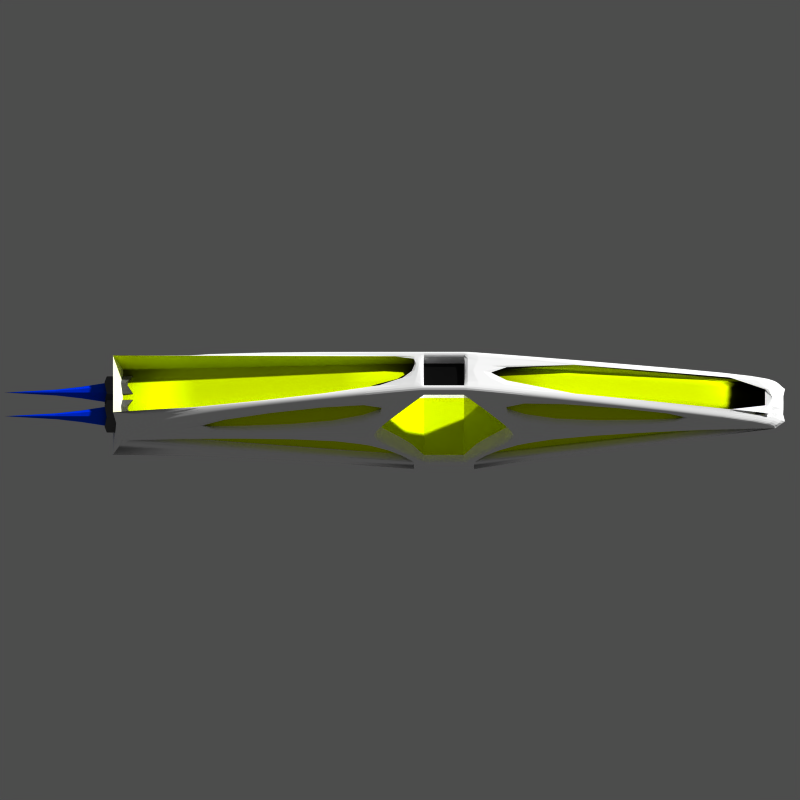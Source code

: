# Source: divinity.blend  (saved by Blender 2.49.2; exported with 4.5.12 LTS)
import bpy
from mathutils import Matrix  # noqa: F401  (used for matrix-valued properties, if any)

bpy.ops.wm.read_factory_settings(use_empty=True)
scene = bpy.context.scene
scene.name = 'Scene'

# ---- collections
col_collection_1 = bpy.data.collections.new('Collection 1'); scene.collection.children.link(col_collection_1)
col_collection_9 = bpy.data.collections.new('Collection 9'); scene.collection.children.link(col_collection_9)

# ---- materials (node trees are filled in below, after node groups)
mat_rakausgang = bpy.data.materials.new('rakausgang')
mat_rakausgang.alpha_threshold = 0.0
mat_rakausgang.diffuse_color = (0.323, 0.323, 0.323, 1.0)
mat_rakausgang.roughness = 0.5
mat_rakausgang.line_color = (0.0, 0.0, 0.0, 1.0)
mat_gun_barrel_iron_001 = bpy.data.materials.new('Gun Barrel Iron.001')
mat_gun_barrel_iron_001.alpha_threshold = 0.0
mat_gun_barrel_iron_001.preview_render_type = 'SHADERBALL'
mat_gun_barrel_iron_001.diffuse_color = (0.2813, 0.28, 0.28, 1.0)
mat_gun_barrel_iron_001.specular_color = (0.6362, 0.4952, 0.6644)
mat_gun_barrel_iron_001.roughness = 0.5
mat_gun_barrel_iron_001.specular_intensity = 1.251
mat_gun_barrel_iron_001.line_color = (0.0, 0.0, 0.0, 1.0)
mat_gun_barrel_iron = bpy.data.materials.new('Gun Barrel Iron')
mat_gun_barrel_iron.alpha_threshold = 0.0
mat_gun_barrel_iron.preview_render_type = 'FLAT'
mat_gun_barrel_iron.diffuse_color = (0.28, 0.28, 0.28, 1.0)
mat_gun_barrel_iron.specular_color = (0.6362, 0.4952, 0.6644)
mat_gun_barrel_iron.roughness = 0.5
mat_gun_barrel_iron.specular_intensity = 1.251
mat_gun_barrel_iron.line_color = (0.0, 0.0, 0.0, 1.0)
mat_brushed_metal_002 = bpy.data.materials.new('Brushed metal.002')
mat_brushed_metal_002.alpha_threshold = 0.0
mat_brushed_metal_002.diffuse_color = (1.0, 0.0, 0.0, 1.0)
mat_brushed_metal_002.specular_color = (0.908, 0.908, 0.908)
mat_brushed_metal_002.roughness = 0.5
mat_brushed_metal_002.specular_intensity = 1.68
mat_brushed_metal_002.line_color = (0.0, 0.0, 0.0, 1.0)
mat_gold_004 = bpy.data.materials.new('Gold.004')
mat_gold_004.alpha_threshold = 0.0
mat_gold_004.preview_render_type = 'FLAT'
mat_gold_004.diffuse_color = (0.9036, 1.0, 0.0, 1.0)
mat_gold_004.specular_color = (1.0, 0.8893, 0.0)
mat_gold_004.roughness = 0.2722
mat_gold_004.specular_intensity = 0.9934
mat_gold_004.line_color = (0.0, 0.0, 0.0, 1.0)
mat_gold_002 = bpy.data.materials.new('Gold.002')
mat_gold_002.alpha_threshold = 0.0
mat_gold_002.preview_render_type = 'FLAT'
mat_gold_002.diffuse_color = (1.0, 1.0, 1.0, 1.0)
mat_gold_002.specular_color = (1.0, 0.9999, 0.9999)
mat_gold_002.roughness = 1.191
mat_gold_002.specular_intensity = 1.249
mat_gold_002.line_color = (0.0, 0.0, 0.0, 1.0)
mat_gold_006 = bpy.data.materials.new('Gold.006')
mat_gold_006.alpha_threshold = 0.0
mat_gold_006.preview_render_type = 'FLAT'
mat_gold_006.diffuse_color = (0.9036, 1.0, 0.0, 1.0)
mat_gold_006.specular_color = (1.0, 0.8893, 0.0)
mat_gold_006.roughness = 0.2722
mat_gold_006.specular_intensity = 0.9934
mat_gold_006.line_color = (0.0, 0.0, 0.0, 1.0)
mat_cockpit = bpy.data.materials.new('COCKPIT')
mat_cockpit.alpha_threshold = 0.0
mat_cockpit.diffuse_color = (0.06092, 0.06092, 0.06092, 1.0)
mat_cockpit.roughness = 0.9027
mat_cockpit.specular_intensity = 2.0
mat_cockpit.line_color = (0.0, 0.0, 0.0, 1.0)
mat_material_039 = bpy.data.materials.new('Material.039')
mat_material_039.alpha_threshold = 0.0
mat_material_039.diffuse_color = (0.0, 0.2, 1.0, 1.0)
mat_material_039.specular_color = (0.57, 0.57, 0.57)
mat_material_039.roughness = 0.0
mat_material_039.line_color = (0.0, 0.0, 0.0, 0.95)

# ---- material node trees

# ---- cameras
cam_camera_006 = bpy.data.cameras.new('Camera.006')
cam_camera_006.type = 'ORTHO'
cam_camera_006.passepartout_alpha = 0.2
cam_camera_006.clip_end = 100.0
cam_camera_006.lens = 35.0
cam_camera_006.ortho_scale = 10.0
cam_camera_006.show_passepartout = False
cam_camera_006.show_safe_areas = True
cam_camera_006.dof.focus_distance = 0.0
cam_camera_006.dof.aperture_fstop = 128.0

# ---- meshes
me_cube_001 = bpy.data.meshes.new('Cube.001')
me_cube_001.from_pydata([(2.379, -23.98, -1.455), (0.3178, -23.98, -1.455), (2.379, -23.98, 0.3373), (0.3178, -23.98, 0.3373), (2.356, -26.14, -1.433), (1.34, -24.57, -1.688), (0.3405, -26.14, -1.433), (2.356, -26.14, 0.3146), (0.3405, -26.14, 0.3146), (1.34, -24.57, 0.5694), (2.611, -23.8, -0.5591), (0.08567, -23.8, -0.5591), (1.34, -26.32, -1.641), (1.34, -26.32, 0.5229), (2.564, -26.32, -0.5591), (0.1322, -26.32, -0.5591), (1.34, -24.04, -0.5591), (1.34, -24.81, -0.5591), (0.6505, -26.26, -0.5591), (2.03, -26.26, -0.5591), (1.34, -26.26, 0.1307), (1.34, -26.26, -1.249), (0.6208, -25.15, -0.5591), (2.06, -25.15, -0.5591), (1.34, -25.15, 0.1603), (0.7833, -26.15, -0.002107), (1.897, -26.15, -0.002107), (0.7833, -26.15, -1.116), (1.34, -25.15, -1.278), (1.897, -26.15, -1.116), (0.7688, -25.26, 0.01234), (1.912, -25.26, 0.01234), (0.7688, -25.26, -1.13), (1.912, -25.26, -1.13)], [], [(0, 4, 12, 5), (5, 12, 6, 1), (9, 3, 8, 13), (2, 9, 13, 7), (10, 2, 7, 14), (0, 10, 14, 4), (15, 8, 3, 11), (6, 15, 11, 1), (10, 0, 5, 16), (2, 10, 16, 9), (16, 5, 1, 11), (9, 16, 11, 3), (24, 17, 22, 30), (17, 28, 32, 22), (31, 23, 17, 24), (23, 33, 28, 17), (27, 18, 22, 32), (18, 25, 30, 22), (33, 23, 19, 29), (23, 31, 26, 19), (31, 24, 20, 26), (24, 30, 25, 20), (28, 21, 27, 32), (33, 29, 21, 28)])
me_cube_001.materials.append(mat_rakausgang)
me_cube_001.materials.append(mat_gun_barrel_iron_001)
me_cube_001.materials.append(mat_gun_barrel_iron)
me_cube_001.materials.append(mat_brushed_metal_002)
me_cube_001.use_remesh_preserve_volume = False
me_cube_001.use_remesh_preserve_attributes = False
me_cube_001.use_mirror_vertex_groups = False
me_cube_001.update()
me_cube_002 = bpy.data.meshes.new('Cube.002')
me_cube_002.from_pydata([(0.9351, -1.168, -0.1706), (0.9351, -1.402, -0.1706), (0.9351, -1.168, 0.06317), (1.169, -1.168, -0.1706), (1.169, -1.402, -0.1706), (1.169, -1.402, 0.06317), (1.169, -1.168, 0.06317), (1.169, -0.2329, -0.8719), (1.169, 0.0008696, -0.8719), (0.9351, -0.2329, -0.8719), (0.9351, 0.0008696, -0.8719), (0.9351, 0.0008696, -1.106), (0.9351, -0.2329, -1.106), (1.169, 0.0008696, -1.106), (1.169, -0.2329, -1.106), (0.9351, -1.402, 0.06317), (0.4351, -0.2329, 0.7645), (0.4351, 0.0008696, 0.7645), (0.6689, -0.2329, 0.7645), (0.6689, 0.0008696, 0.7645), (0.6689, 0.0008696, 0.9983), (0.6689, -0.2329, 0.9983), (0.4351, 0.0008696, 0.9983), (0.4351, -0.2329, 0.9983), (0.9351, -7.012, 0.06317), (1.169, -7.012, 0.06317), (1.169, -7.012, -0.1706), (0.9351, -7.012, -0.1706), (0.9351, -7.246, -0.6382), (0.9351, -7.246, 0.5307), (1.169, -7.246, -0.6382), (1.169, -7.246, 0.5307), (-0.9351, -7.246, 0.5307), (-0.9351, -7.246, -0.6382), (-0.9351, -7.012, -0.1706), (-0.9351, -7.012, 0.06317), (-0.4351, -0.2329, 0.9983), (-0.4351, 0.0008696, 0.9983), (-0.4351, 0.0008696, 0.7645), (-0.4351, -0.2329, 0.7645), (-0.9351, -1.402, 0.06317), (-0.9351, -1.168, 0.06317), (-0.9351, -0.2329, -1.106), (-0.9351, 0.0008696, -1.106), (-0.9351, 0.0008696, -0.8719), (-0.9351, -0.2329, -0.8719), (-0.9351, -1.402, -0.1706), (-0.9351, -1.168, -0.1706), (-1.169, -1.168, -0.1706), (-1.169, -1.402, -0.1706), (-1.169, -1.402, 0.06317), (-1.169, -1.168, 0.06317), (-1.169, -0.2329, -0.8719), (-1.169, 0.0008696, -0.8719), (-1.169, 0.0008696, -1.106), (-1.169, -0.2329, -1.106), (-0.6689, -0.2329, 0.7645), (-0.6689, 0.0008696, 0.7645), (-0.6689, 0.0008696, 0.9983), (-0.6689, -0.2329, 0.9983), (-1.169, -7.012, 0.06317), (-1.169, -7.012, -0.1706), (-1.169, -7.246, -0.6382), (-1.169, -7.246, 0.5307), (0.7689, 8.183, 0.06317), (0.7689, 8.183, -0.1706), (0.7689, 7.949, -0.1706), (0.7689, 7.949, 0.06317), (0.6689, 1.17, 0.9983), (0.6689, 0.936, 0.9983), (0.6689, 0.936, 0.7645), (0.6689, 1.17, 0.7645), (1.169, 2.339, 0.06317), (1.169, 2.105, 0.06317), (1.169, 1.17, -1.106), (1.169, 0.936, -1.106), (1.169, 0.936, -0.8719), (1.169, 1.17, -0.8719), (1.169, 2.339, -0.1706), (1.169, 2.105, -0.1706), (0.9351, 2.105, -0.1706), (0.9351, 2.339, -0.1706), (0.9351, 2.105, 0.06317), (0.9351, 1.17, -0.8719), (0.9351, 0.936, -0.8719), (0.9351, 0.936, -1.106), (0.9351, 1.17, -1.106), (0.9351, 2.339, 0.06317), (0.4351, 1.17, 0.7645), (0.4351, 0.936, 0.7645), (0.4351, 0.936, 0.9983), (0.4351, 1.17, 0.9983), (0.5351, 7.949, 0.06317), (0.5351, 7.949, -0.1706), (0.5351, 8.419, -0.1706), (0.5351, 8.419, 0.06317), (-0.7689, 8.183, 0.06317), (-0.7689, 8.183, -0.1706), (-0.5351, 8.419, 0.06317), (-0.5351, 8.419, -0.1706), (-0.5351, 7.949, -0.1706), (-0.7689, 7.949, -0.1706), (-0.7689, 7.949, 0.06317), (-0.5351, 7.949, 0.06317), (-0.4351, 1.17, 0.9983), (-0.4351, 0.936, 0.9983), (-0.6689, 1.17, 0.9983), (-0.6689, 0.936, 0.9983), (-0.6689, 0.936, 0.7645), (-0.6689, 1.17, 0.7645), (-0.4351, 0.936, 0.7645), (-0.4351, 1.17, 0.7645), (-0.9351, 2.339, 0.06317), (-0.9351, 2.105, 0.06317), (-1.169, 2.339, 0.06317), (-1.169, 2.105, 0.06317), (-1.169, 1.17, -1.106), (-1.169, 0.936, -1.106), (-0.9351, 1.17, -1.106), (-0.9351, 0.936, -1.106), (-0.9351, 0.936, -0.8719), (-0.9351, 1.17, -0.8719), (-1.169, 0.936, -0.8719), (-1.169, 1.17, -0.8719), (-1.169, 2.339, -0.1706), (-1.169, 2.105, -0.1706), (-0.9351, 2.339, -0.1706), (-0.9351, 2.105, -0.1706)], [], [(3, 6, 5, 4), (3, 0, 2, 6), (0, 3, 8, 10), (4, 1, 9, 7), (3, 4, 7, 8), (8, 7, 14, 13), (10, 8, 13, 11), (11, 13, 14, 12), (5, 6, 19, 18), (15, 5, 18, 16), (6, 2, 17, 19), (19, 17, 22, 20), (18, 19, 20, 21), (23, 21, 20, 22), (5, 15, 24, 25), (1, 4, 26, 27), (4, 5, 25, 26), (26, 25, 31, 30), (28, 30, 31, 29), (25, 24, 16, 18), (29, 31, 21, 23), (31, 25, 18, 21), (28, 30, 14, 12), (30, 26, 7, 14), (26, 27, 9, 7), (9, 27, 34, 45), (16, 24, 35, 39), (1, 27, 34, 46), (24, 15, 40, 35), (23, 22, 37, 36), (22, 17, 38, 37), (17, 2, 41, 38), (15, 16, 39, 40), (11, 12, 42, 43), (10, 11, 43, 44), (9, 1, 46, 45), (0, 10, 44, 47), (2, 0, 47, 41), (41, 47, 48, 51), (47, 44, 53, 48), (45, 46, 49, 52), (44, 43, 54, 53), (43, 42, 55, 54), (40, 39, 56, 50), (38, 41, 51, 57), (37, 38, 57, 58), (36, 37, 58, 59), (35, 40, 50, 60), (46, 34, 61, 49), (33, 32, 63, 62), (39, 35, 60, 56), (32, 36, 59, 63), (33, 42, 55, 62), (45, 34, 61, 52), (48, 49, 50, 51), (49, 48, 53, 52), (52, 53, 54, 55), (51, 50, 56, 57), (57, 56, 59, 58), (50, 49, 61, 60), (60, 61, 62, 63), (60, 63, 59, 56), (61, 62, 55, 52), (66, 65, 74, 77), (67, 64, 68, 71), (67, 66, 65, 64), (72, 78, 66, 67), (70, 71, 68, 69), (73, 72, 71, 70), (77, 76, 75, 74), (78, 79, 76, 77), (79, 78, 72, 73), (83, 93, 66, 77), (94, 86, 74, 65), (95, 91, 68, 64), (88, 92, 67, 71), (94, 95, 64, 65), (81, 93, 66, 78), (92, 87, 72, 67), (91, 90, 69, 68), (90, 89, 70, 69), (89, 82, 73, 70), (87, 88, 71, 72), (85, 86, 74, 75), (84, 85, 75, 76), (83, 81, 78, 77), (80, 84, 76, 79), (82, 80, 79, 73), (113, 127, 80, 82), (127, 120, 84, 80), (121, 126, 81, 83), (120, 119, 85, 84), (119, 118, 86, 85), (112, 111, 88, 87), (110, 113, 82, 89), (105, 110, 89, 90), (104, 105, 90, 91), (103, 112, 87, 92), (126, 100, 93, 81), (99, 98, 95, 94), (111, 103, 92, 88), (121, 100, 93, 83), (101, 100, 121, 123), (97, 101, 123, 116), (99, 97, 116, 118), (96, 102, 109, 106), (98, 96, 106, 104), (102, 103, 111, 109), (99, 97, 96, 98), (101, 102, 96, 97), (124, 114, 102, 101), (126, 124, 101, 100), (114, 112, 103, 102), (104, 106, 107, 105), (109, 108, 107, 106), (108, 110, 105, 107), (115, 113, 110, 108), (112, 114, 109, 111), (114, 115, 108, 109), (119, 117, 116, 118), (120, 122, 117, 119), (122, 123, 116, 117), (125, 124, 123, 122), (124, 126, 121, 123), (127, 125, 122, 120), (125, 127, 113, 115), (125, 115, 114, 124), (43, 54, 117, 119), (53, 122, 117, 54), (43, 119, 120, 44), (44, 120, 122, 53), (11, 13, 75, 85), (8, 76, 75, 13), (10, 11, 85, 84), (8, 10, 84, 76), (10, 44, 120, 84), (38, 57, 108, 110), (57, 58, 107, 108), (37, 105, 107, 58), (37, 38, 110, 105), (17, 19, 70, 89), (19, 20, 69, 70), (20, 22, 90, 69), (17, 89, 90, 22), (15, 16, 24), (1, 9, 27), (35, 39, 40), (34, 45, 46), (87, 88, 92), (81, 83, 93), (103, 111, 112), (100, 121, 126), (17, 38, 110, 89), (88, 111, 104, 91), (88, 91, 92, 93), (100, 103, 104, 111), (92, 103, 100, 93), (92, 95, 98, 103), (32, 36, 39, 35), (16, 23, 36, 39), (16, 24, 29, 23), (24, 29, 32, 35), (9, 45, 42, 12), (24, 27, 28, 29), (32, 33, 34, 35), (27, 24, 35, 34), (12, 28, 27, 9), (34, 33, 42, 45), (27, 28, 33, 34), (83, 86, 118, 121), (99, 118, 121, 100), (83, 86, 94, 93), (94, 93, 100, 99)])
me_cube_002.polygons.foreach_set('use_smooth', [0, 0, 0, 0, 0, 0, 0, 0, 0, 0, 0, 0, 0, 0, 0, 0, 0, 0, 0, 1, 1, 1, 1, 1, 1, 1, 1, 0, 0, 0, 0, 0, 0, 0, 0, 0, 0, 0, 0, 0, 0, 0, 0, 0, 0, 0, 0, 0, 0, 0, 1, 1, 1, 1, 0, 0, 0, 0, 0, 0, 0, 1, 1, 1, 1, 0, 0, 0, 0, 0, 0, 0, 1, 1, 1, 1, 0, 0, 0, 0, 0, 0, 0, 0, 0, 0, 0, 0, 0, 0, 0, 0, 0, 0, 0, 0, 0, 0, 0, 0, 1, 1, 1, 1, 1, 1, 1, 1, 0, 0, 0, 0, 0, 0, 0, 0, 0, 0, 0, 0, 0, 0, 0, 0, 0, 0, 0, 0, 0, 0, 0, 0, 0, 0, 0, 0, 0, 0, 0, 0, 0, 0, 0, 0, 0, 0, 0, 0, 0, 0, 0, 0, 0, 0, 0, 0, 0, 0, 0, 0, 0, 0, 0, 0, 0, 0, 0, 0, 0, 0, 0, 0, 0])
me_cube_002.polygons.foreach_set('material_index', [1, 1, 1, 1, 1, 1, 1, 1, 1, 1, 1, 1, 1, 1, 1, 1, 1, 1, 1, 1, 1, 1, 1, 1, 1, 0, 0, 0, 0, 1, 1, 0, 0, 1, 1, 0, 0, 1, 1, 1, 1, 1, 1, 1, 1, 1, 1, 1, 1, 1, 1, 1, 1, 1, 1, 1, 1, 1, 1, 1, 1, 1, 1, 1, 1, 1, 1, 1, 1, 1, 1, 1, 1, 1, 1, 1, 1, 1, 1, 1, 1, 1, 1, 1, 1, 1, 1, 1, 1, 0, 0, 1, 1, 0, 0, 1, 1, 0, 0, 1, 0, 0, 1, 1, 1, 1, 1, 1, 1, 1, 1, 1, 1, 1, 1, 1, 1, 1, 1, 1, 1, 1, 1, 1, 1, 1, 1, 1, 1, 1, 1, 1, 1, 1, 1, 0, 1, 1, 1, 1, 1, 1, 1, 1, 0, 0, 0, 0, 0, 0, 0, 0, 3, 3, 0, 0, 1, 1, 0, 3, 0, 1, 0, 1, 1, 1, 0, 0, 1, 0, 0, 0, 1])
_uv = me_cube_002.uv_layers.new(name='UVTex')
_uv.uv.foreach_set('vector', [0.4481, 0.399, 0.4589, 0.3991, 0.4588, 0.4098, 0.4481, 0.4098, 0.328, 0.6829, 0.328, 0.6721, 0.3387, 0.6722, 0.3387, 0.6829, 0.5866, 0.8282, 0.5758, 0.8282, 0.5757, 0.7724, 0.5864, 0.7723, 0.791, 0.3998, 0.7803, 0.3998, 0.7801, 0.3449, 0.7909, 0.3449, 0.4481, 0.399, 0.4481, 0.4098, 0.416, 0.3559, 0.416, 0.3451, 0.416, 0.3451, 0.416, 0.3559, 0.4052, 0.3559, 0.4053, 0.3451, 0.2166, 0.6721, 0.2167, 0.6829, 0.206, 0.6829, 0.206, 0.6722, 0.3942, 0.01079, 0.3942, 3.299e-05, 0.4049, 0.0, 0.4049, 0.01076, 0.4588, 0.4098, 0.4589, 0.3991, 0.4912, 0.3449, 0.4911, 0.3557, 0.8049, 0.08716, 0.7941, 0.08719, 0.817, 0.03558, 0.8277, 0.03554, 0.7913, 0.8088, 0.7806, 0.8088, 0.7574, 0.7562, 0.7682, 0.7562, 0.3268, 0.4156, 0.3268, 0.4048, 0.3374, 0.4048, 0.3375, 0.4155, 0.4911, 0.3557, 0.4912, 0.3449, 0.5019, 0.3449, 0.5019, 0.3557, 0.03276, 0.4004, 0.02201, 0.4004, 0.02198, 0.3897, 0.03273, 0.3896, 0.7941, 0.08719, 0.8049, 0.08716, 0.8057, 0.3449, 0.7949, 0.3449, 0.7803, 0.3998, 0.791, 0.3998, 0.7918, 0.6579, 0.7811, 0.6579, 0.4481, 0.4098, 0.4588, 0.4098, 0.458, 0.668, 0.4472, 0.668, 0.4472, 0.668, 0.458, 0.668, 0.4795, 0.6789, 0.4257, 0.6787, 0.1232, 0.3114, 0.134, 0.3114, 0.1341, 0.3649, 0.1234, 0.3649, 0.9247, 0.6556, 0.914, 0.6556, 0.89, 0.3449, 0.9008, 0.3449, 0.01075, 0.7212, 0.0, 0.7212, 0.02201, 0.4004, 0.03276, 0.4004, 0.4795, 0.6789, 0.458, 0.668, 0.4911, 0.3557, 0.5019, 0.3557, 0.5466, 0.6684, 0.5358, 0.6685, 0.5348, 0.3449, 0.5456, 0.3449, 0.7913, 0.6582, 0.8135, 0.6675, 0.8024, 0.981, 0.7917, 0.9817, 0.7918, 0.6579, 0.7811, 0.6579, 0.7801, 0.3449, 0.7909, 0.3449, 0.7801, 0.3449, 0.7811, 0.6579, 0.6951, 0.6582, 0.6941, 0.3452, 0.89, 0.3449, 0.914, 0.6556, 0.828, 0.6559, 0.85, 0.345, 0.7803, 0.3998, 0.7811, 0.6579, 0.6951, 0.6582, 0.6943, 0.4001, 0.8057, 0.3449, 0.8049, 0.08716, 0.8909, 0.08689, 0.8917, 0.3446, 0.03276, 0.4004, 0.03273, 0.3896, 0.07275, 0.3895, 0.07279, 0.4003, 0.3374, 0.4048, 0.3268, 0.4048, 0.3267, 0.3648, 0.3373, 0.3647, 0.7574, 0.7562, 0.7806, 0.8088, 0.6946, 0.8091, 0.7174, 0.7564, 0.8049, 0.08716, 0.8277, 0.03554, 0.8677, 0.03542, 0.8909, 0.08689, 0.3942, 0.01079, 0.4049, 0.01076, 0.4052, 0.09685, 0.3945, 0.09688, 0.2166, 0.6721, 0.206, 0.6722, 0.2057, 0.5861, 0.2164, 0.5861, 0.7801, 0.3449, 0.7803, 0.3998, 0.6943, 0.4001, 0.6941, 0.3452, 0.5866, 0.8282, 0.5864, 0.7723, 0.6724, 0.7721, 0.6726, 0.8279, 0.3387, 0.6722, 0.328, 0.6721, 0.3283, 0.5861, 0.339, 0.5861, 0.339, 0.5861, 0.3283, 0.5861, 0.3283, 0.5753, 0.339, 0.5753, 0.6726, 0.8279, 0.6724, 0.7721, 0.6832, 0.772, 0.6834, 0.8279, 0.6941, 0.3452, 0.6943, 0.4001, 0.6835, 0.4001, 0.6834, 0.3452, 0.2164, 0.5861, 0.2057, 0.5861, 0.2057, 0.5753, 0.2164, 0.5753, 0.3945, 0.09688, 0.4052, 0.09685, 0.4052, 0.1076, 0.3945, 0.1076, 0.8909, 0.08689, 0.8677, 0.03542, 0.8785, 0.03539, 0.9017, 0.08686, 0.7174, 0.7564, 0.6946, 0.8091, 0.6838, 0.8091, 0.7067, 0.7564, 0.3373, 0.3647, 0.3267, 0.3648, 0.3266, 0.354, 0.3373, 0.354, 0.07279, 0.4003, 0.07275, 0.3895, 0.08351, 0.3895, 0.08354, 0.4002, 0.8917, 0.3446, 0.8909, 0.08689, 0.9017, 0.08686, 0.9024, 0.3446, 0.6943, 0.4001, 0.6951, 0.6582, 0.6843, 0.6582, 0.6835, 0.4001, 0.01075, 0.3114, 0.01092, 0.3649, 0.000164, 0.3649, 0.0, 0.3114, 0.85, 0.345, 0.828, 0.6559, 0.8172, 0.6559, 0.8393, 0.3451, 0.09677, 0.7209, 0.07279, 0.4003, 0.08354, 0.4002, 0.1075, 0.7209, 0.9677, 0.3449, 0.9667, 0.02134, 0.9775, 0.02131, 0.9785, 0.3449, 0.6941, 0.3452, 0.6951, 0.6582, 0.6843, 0.6582, 0.6834, 0.3452, 0.2486, 0.2799, 0.2485, 0.2691, 0.2593, 0.2691, 0.2593, 0.2798, 0.2485, 0.2691, 0.2486, 0.2799, 0.2165, 0.3338, 0.2165, 0.323, 0.2165, 0.323, 0.2165, 0.3338, 0.2057, 0.3338, 0.2057, 0.323, 0.2593, 0.2798, 0.2593, 0.2691, 0.2916, 0.3231, 0.2916, 0.3339, 0.2916, 0.3339, 0.2916, 0.3231, 0.3024, 0.3231, 0.3024, 0.3339, 0.2593, 0.2691, 0.2485, 0.2691, 0.2477, 0.01086, 0.2585, 0.01083, 0.2585, 0.01083, 0.2477, 0.01086, 0.2262, 0.0001651, 0.2799, 0.0, 0.2585, 0.01083, 0.2799, 0.0, 0.3024, 0.3231, 0.2916, 0.3231, 0.3353, 0.3142, 0.3131, 0.3235, 0.3135, 0.0, 0.3242, 0.0007258, 0.9579, 0.3325, 0.9564, 0.3431, 0.9561, 0.01778, 0.9667, 0.0192, 0.4599, 0.02188, 0.4599, 0.01112, 0.5019, 0.3339, 0.4912, 0.3339, 0.4599, 0.02188, 0.4492, 0.02184, 0.4492, 0.01108, 0.4599, 0.01112, 0.4592, 0.2805, 0.4484, 0.2804, 0.4492, 0.02184, 0.4599, 0.02188, 0.4911, 0.3446, 0.4912, 0.3339, 0.5019, 0.3339, 0.5019, 0.3447, 0.4592, 0.2912, 0.4592, 0.2805, 0.4912, 0.3339, 0.4911, 0.3446, 0.416, 0.3341, 0.416, 0.3449, 0.4052, 0.3449, 0.4053, 0.3341, 0.4484, 0.2804, 0.4484, 0.2912, 0.416, 0.3449, 0.416, 0.3341, 0.4484, 0.2912, 0.4484, 0.2804, 0.4592, 0.2805, 0.4592, 0.2912, 0.5575, 0.3449, 0.5749, 0.6558, 0.5642, 0.6557, 0.5467, 0.3449, 0.9894, 0.01367, 0.9892, 0.3443, 0.9785, 0.3449, 0.9792, 0.02509, 0.02694, 0.0001511, 0.03257, 0.336, 0.02182, 0.336, 0.01622, 0.01102, 0.8335, 0.656, 0.828, 0.969, 0.8172, 0.9689, 0.8228, 0.6559, 0.4492, 0.0, 0.4599, 3.308e-05, 0.4599, 0.01112, 0.4492, 0.01108, 0.5573, 0.3976, 0.5749, 0.6558, 0.5642, 0.6557, 0.5466, 0.3976, 0.715, 0.03134, 0.6974, 0.2891, 0.6866, 0.2891, 0.7042, 0.03138, 0.03257, 0.336, 0.0326, 0.3467, 0.02185, 0.3467, 0.02182, 0.336, 0.8172, 0.3557, 0.8065, 0.3557, 0.8065, 0.3449, 0.8172, 0.3449, 0.7573, 0.7132, 0.7801, 0.6583, 0.7909, 0.6582, 0.768, 0.7132, 0.6974, 0.2891, 0.7205, 0.3449, 0.7098, 0.3449, 0.6866, 0.2891, 0.3512, 0.01093, 0.3405, 0.01096, 0.3404, 0.000198, 0.3512, 0.000165, 0.5386, 0.01076, 0.528, 0.01079, 0.5279, 3.284e-05, 0.5386, 0.0, 0.5575, 0.3449, 0.5573, 0.3976, 0.5466, 0.3976, 0.5467, 0.3449, 0.5861, 0.6778, 0.5863, 0.7294, 0.5755, 0.7294, 0.5754, 0.6779, 0.416, 0.01076, 0.4053, 0.01079, 0.4052, 3.283e-05, 0.4159, 0.0, 0.4162, 0.09685, 0.4055, 0.09688, 0.4053, 0.01079, 0.416, 0.01076, 0.6721, 0.6776, 0.6723, 0.7291, 0.5863, 0.7294, 0.5861, 0.6778, 0.6435, 0.3452, 0.6433, 0.3979, 0.5573, 0.3976, 0.5575, 0.3449, 0.5389, 0.09685, 0.5282, 0.09688, 0.528, 0.01079, 0.5386, 0.01076, 0.3515, 0.09702, 0.3407, 0.09705, 0.3405, 0.01096, 0.3512, 0.01093, 0.7834, 0.2888, 0.7606, 0.3447, 0.7205, 0.3449, 0.6974, 0.2891, 0.7173, 0.7133, 0.6941, 0.6585, 0.7801, 0.6583, 0.7573, 0.7132, 0.8171, 0.3957, 0.8064, 0.3957, 0.8065, 0.3557, 0.8172, 0.3557, 0.07259, 0.3358, 0.07262, 0.3466, 0.0326, 0.3467, 0.03257, 0.336, 0.7642, 0.03119, 0.7834, 0.2888, 0.6974, 0.2891, 0.715, 0.03134, 0.6433, 0.3979, 0.6242, 0.6559, 0.5749, 0.6558, 0.5573, 0.3976, 0.06103, 0.577, 0.07169, 0.577, 0.07184, 0.6262, 0.06119, 0.6263, 0.8736, 0.6561, 0.8772, 0.9691, 0.828, 0.969, 0.8335, 0.656, 0.6435, 0.3452, 0.6242, 0.6559, 0.5749, 0.6558, 0.5575, 0.3449, 0.6349, 0.6559, 0.6242, 0.6559, 0.6435, 0.3452, 0.6543, 0.3452, 0.5248, 0.3449, 0.5262, 0.3556, 0.535, 0.6687, 0.5244, 0.6702, 0.9624, 1.0, 0.9522, 0.9886, 0.9515, 0.6688, 0.9622, 0.6694, 0.2606, 0.7105, 0.2606, 0.6998, 0.2918, 0.3877, 0.3026, 0.3877, 0.07616, 0.0, 0.08694, 0.01081, 0.08334, 0.3358, 0.07259, 0.3358, 0.8879, 0.9691, 0.8772, 0.9691, 0.8736, 0.6561, 0.8843, 0.6561, 0.2498, 0.7216, 0.2498, 0.7106, 0.2606, 0.7105, 0.2606, 0.7216, 0.2498, 0.6998, 0.2606, 0.6998, 0.2606, 0.7105, 0.2498, 0.7106, 0.2491, 0.4413, 0.2598, 0.4412, 0.2606, 0.6998, 0.2498, 0.6998, 0.6433, 0.3979, 0.6541, 0.3979, 0.6349, 0.6559, 0.6242, 0.6559, 0.7941, 0.2888, 0.7834, 0.2888, 0.7642, 0.03119, 0.7749, 0.03116, 0.07259, 0.3358, 0.08334, 0.3358, 0.08337, 0.3465, 0.07262, 0.3466, 0.2918, 0.3877, 0.2918, 0.3769, 0.3025, 0.3769, 0.3026, 0.3877, 0.8063, 0.4065, 0.8064, 0.3957, 0.8171, 0.3957, 0.817, 0.4065, 0.6834, 0.6586, 0.6941, 0.6585, 0.7173, 0.7133, 0.7065, 0.7134, 0.7834, 0.2888, 0.7941, 0.2888, 0.7713, 0.3447, 0.7606, 0.3447, 0.2598, 0.4412, 0.2598, 0.4305, 0.2918, 0.3769, 0.2918, 0.3877, 0.3515, 0.09702, 0.3515, 0.1078, 0.3408, 0.1078, 0.3407, 0.09705, 0.5389, 0.09685, 0.5389, 0.1076, 0.5282, 0.1076, 0.5282, 0.09688, 0.2166, 0.3768, 0.2167, 0.3876, 0.2059, 0.3876, 0.2059, 0.3768, 0.249, 0.4305, 0.2491, 0.4413, 0.2167, 0.3876, 0.2166, 0.3768, 0.6541, 0.3979, 0.6433, 0.3979, 0.6435, 0.3452, 0.6543, 0.3452, 0.6721, 0.6776, 0.6829, 0.6775, 0.6831, 0.7291, 0.6723, 0.7291, 0.4056, 0.1076, 0.4055, 0.09688, 0.4162, 0.09685, 0.4163, 0.1076, 0.249, 0.4305, 0.2598, 0.4305, 0.2598, 0.4412, 0.2491, 0.4413, 0.3945, 0.09688, 0.3945, 0.1076, 0.3515, 0.1078, 0.3515, 0.09702, 0.2165, 0.3338, 0.2166, 0.3768, 0.2059, 0.3768, 0.2057, 0.3338, 0.06154, 0.5518, 0.06142, 0.5088, 0.07217, 0.5088, 0.0723, 0.5518, 0.6724, 0.7721, 0.6723, 0.7291, 0.6831, 0.7291, 0.6832, 0.772, 0.0001316, 0.2539, 0.01088, 0.2539, 0.01075, 0.2969, 0.0, 0.2969, 0.3379, 3.301e-05, 0.3378, 0.04307, 0.327, 0.04304, 0.3272, 0.0, 0.1337, 0.2974, 0.123, 0.2974, 0.1228, 0.2544, 0.1336, 0.2544, 0.2054, 0.5273, 0.2054, 0.538, 0.1625, 0.5382, 0.1624, 0.5274, 0.2054, 0.538, 0.2057, 0.6241, 0.1627, 0.6243, 0.1625, 0.5382, 0.7174, 0.7564, 0.7067, 0.7564, 0.7065, 0.7134, 0.7173, 0.7133, 0.2916, 0.3339, 0.3024, 0.3339, 0.3025, 0.3769, 0.2918, 0.3769, 0.07275, 0.3895, 0.07262, 0.3466, 0.08337, 0.3465, 0.08351, 0.3895, 0.01088, 0.5518, 0.0001269, 0.5518, 0.0, 0.5088, 0.01075, 0.5088, 0.123, 0.0, 0.1338, 3.301e-05, 0.1336, 0.04298, 0.1229, 0.04295, 0.2058, 0.0, 0.2166, 3.301e-05, 0.2165, 0.04307, 0.2057, 0.04304, 0.1338, 0.5516, 0.123, 0.5516, 0.1229, 0.5086, 0.1336, 0.5086, 0.06154, 0.2974, 0.06142, 0.2544, 0.07217, 0.2544, 0.0723, 0.2974, 0.5466, 0.7348, 0.5731, 0.6775, 0.5726, 0.9917, 0.5966, 0.2912, 0.5642, 0.3449, 0.5974, 0.03296, 0.9413, 0.3542, 0.9533, 0.6681, 0.9247, 0.6119, 0.9246, 0.332, 0.9135, 0.01851, 0.9421, 0.07436, 0.9247, 0.726, 0.9515, 0.6688, 0.9509, 0.9826, 0.9239, 0.9339, 0.8986, 0.9914, 0.8914, 0.6774, 0.5529, 0.0, 0.5534, 0.3138, 0.5267, 0.2565, 0.9675, 0.6602, 0.9747, 0.3462, 1.0, 0.4037, 0.7574, 0.7562, 0.7174, 0.7564, 0.7173, 0.7133, 0.7573, 0.7132, 0.0001228, 0.04009, 0.0, 3.27e-05, 0.01065, 0.0, 0.01077, 0.04006, 0.6756, 0.02361, 0.6863, 0.02213, 0.6866, 0.3372, 0.676, 0.3387, 0.5359, 0.6789, 0.5466, 0.6803, 0.5463, 0.9954, 0.5356, 0.9939, 0.1332, 0.577, 0.1333, 0.6262, 0.1226, 0.6263, 0.1225, 0.577, 0.715, 0.03134, 0.7149, 0.009767, 0.7641, 0.009616, 0.7642, 0.03119, 0.9635, 0.3449, 0.9641, 0.6688, 0.9533, 0.6681, 0.9413, 0.3542, 0.0611, 3.283e-05, 0.07179, 0.0, 0.07192, 0.04006, 0.06122, 0.04009, 0.6396, 0.3447, 0.6081, 0.03299, 0.6297, 0.0223, 0.6503, 0.3448, 0.1555, 6.912e-05, 0.178, 0.0, 0.1783, 0.08609, 0.1557, 0.08616, 0.3385, 0.4764, 0.3387, 0.5625, 0.328, 0.5625, 0.3278, 0.4764, 0.6081, 0.03299, 0.5974, 0.03296, 0.5759, 0.02213, 0.6297, 0.0223, 0.9561, 0.3449, 0.9024, 0.3413, 0.9246, 0.332, 0.9353, 0.3327, 0.1448, 0.000102, 0.1555, 6.912e-05, 0.1557, 0.08616, 0.145, 0.08619, 0.5534, 0.3449, 0.5759, 0.02213, 0.5974, 0.03296, 0.5642, 0.3449, 0.9246, 0.332, 0.9024, 0.3413, 0.9028, 0.01778, 0.9135, 0.01851, 0.6834, 0.431, 0.6606, 0.4311, 0.6603, 0.345, 0.6831, 0.3449, 0.2166, 0.5625, 0.206, 0.5625, 0.2057, 0.4764, 0.2164, 0.4764, 0.9648, 0.6816, 0.9641, 0.3449, 0.9747, 0.3462, 0.9675, 0.6602, 0.8986, 0.9914, 0.8879, 0.9927, 0.8887, 0.6559, 0.8914, 0.6774, 0.5749, 0.6774, 0.5749, 0.6558, 0.6242, 0.6559, 0.6241, 0.6775])
me_cube_002.materials.append(mat_gold_004)
me_cube_002.materials.append(mat_gold_002)
me_cube_002.materials.append(mat_gold_006)
me_cube_002.materials.append(mat_cockpit)
me_cube_002.use_remesh_preserve_volume = False
me_cube_002.use_remesh_preserve_attributes = False
me_cube_002.use_mirror_vertex_groups = False
me_cube_002.update()
me_cube_005 = bpy.data.meshes.new('Cube.005')
me_cube_005.from_pydata([(-0.3859, -23.98, -1.455), (-2.447, -23.98, -1.455), (-0.3859, -23.98, 0.3373), (-2.447, -23.98, 0.3373), (-0.4086, -26.14, -1.433), (-1.424, -24.57, -1.688), (-2.424, -26.14, -1.433), (-0.4086, -26.14, 0.3146), (-2.424, -26.14, 0.3146), (-1.424, -24.57, 0.5694), (-0.1537, -23.8, -0.5591), (-2.679, -23.8, -0.5591), (-1.424, -26.32, -1.641), (-1.424, -26.32, 0.5229), (-0.2003, -26.32, -0.5591), (-2.632, -26.32, -0.5591), (-1.424, -24.04, -0.5591), (-1.424, -24.81, -0.5591), (-2.114, -26.26, -0.5591), (-0.7346, -26.26, -0.5591), (-1.424, -26.26, 0.1307), (-1.424, -26.26, -1.249), (-2.144, -25.15, -0.5591), (-0.705, -25.15, -0.5591), (-1.424, -25.15, 0.1603), (-1.981, -26.15, -0.002107), (-0.8674, -26.15, -0.002107), (-1.981, -26.15, -1.116), (-1.424, -25.15, -1.278), (-0.8674, -26.15, -1.116), (-1.996, -25.26, 0.01234), (-0.853, -25.26, 0.01234), (-1.996, -25.26, -1.13), (-0.853, -25.26, -1.13)], [], [(0, 4, 12, 5), (5, 12, 6, 1), (9, 3, 8, 13), (2, 9, 13, 7), (10, 2, 7, 14), (0, 10, 14, 4), (15, 8, 3, 11), (6, 15, 11, 1), (10, 0, 5, 16), (2, 10, 16, 9), (16, 5, 1, 11), (9, 16, 11, 3), (24, 17, 22, 30), (17, 28, 32, 22), (31, 23, 17, 24), (23, 33, 28, 17), (27, 18, 22, 32), (18, 25, 30, 22), (33, 23, 19, 29), (23, 31, 26, 19), (31, 24, 20, 26), (24, 30, 25, 20), (28, 21, 27, 32), (33, 29, 21, 28)])
me_cube_005.materials.append(mat_rakausgang)
me_cube_005.materials.append(mat_gun_barrel_iron_001)
me_cube_005.materials.append(mat_gun_barrel_iron)
me_cube_005.materials.append(mat_brushed_metal_002)
me_cube_005.use_remesh_preserve_volume = False
me_cube_005.use_remesh_preserve_attributes = False
me_cube_005.use_mirror_vertex_groups = False
me_cube_005.update()
me_cube_003 = bpy.data.meshes.new('Cube.003')
me_cube_003.from_pydata([(-2.114, -26.26, -0.5591), (-0.7346, -26.26, -0.5591), (-1.424, -26.26, 0.1307), (-1.424, -26.26, -1.249), (-1.981, -26.15, -0.002107), (-0.8674, -26.15, -0.002107), (-1.981, -26.15, -1.116), (-0.8674, -26.15, -1.116), (0.6505, -26.26, -0.5591), (2.03, -26.26, -0.5591), (1.34, -26.26, 0.1307), (1.34, -26.26, -1.249), (0.7833, -26.15, -0.002107), (1.897, -26.15, -0.002107), (0.7833, -26.15, -1.116), (1.897, -26.15, -1.116), (-1.424, -34.6, -0.5591), (-1.424, -34.44, -0.5591), (1.34, -34.6, -0.5591), (1.34, -34.44, -0.5591), (-1.631, -30.41, -0.5591), (-1.591, -30.32, -0.7262), (-1.591, -30.32, -0.392), (-1.217, -30.41, -0.5591), (-1.257, -30.32, -0.7262), (-1.257, -30.32, -0.392), (-1.424, -30.41, -0.3522), (-1.424, -30.41, -0.766), (1.133, -30.41, -0.5591), (1.173, -30.32, -0.7262), (1.173, -30.32, -0.392), (1.547, -30.41, -0.5591), (1.507, -30.32, -0.7262), (1.507, -30.32, -0.392), (1.34, -30.41, -0.3522), (1.34, -30.41, -0.766), (-1.838, -28.35, -0.5591), (-1.759, -28.22, -0.8933), (-1.759, -28.22, -0.2249), (-1.011, -28.35, -0.5591), (-1.09, -28.22, -0.8933), (-1.09, -28.22, -0.2249), (-1.424, -28.35, -0.1452), (-1.424, -28.35, -0.9729), (0.9264, -28.35, -0.5591), (1.006, -28.22, -0.8933), (1.006, -28.22, -0.2249), (1.754, -28.35, -0.5591), (1.674, -28.22, -0.8933), (1.674, -28.22, -0.2249), (1.34, -28.35, -0.1452), (1.34, -28.35, -0.9729)], [], [(20, 16, 17, 21), (20, 16, 17, 22), (23, 16, 17, 24), (23, 16, 17, 25), (26, 16, 17, 25), (26, 16, 17, 22), (27, 16, 17, 21), (27, 16, 17, 24), (28, 18, 19, 29), (28, 18, 19, 30), (31, 18, 19, 32), (31, 18, 19, 33), (34, 18, 19, 33), (34, 18, 19, 30), (35, 18, 19, 29), (35, 18, 19, 32), (0, 36, 37, 6), (36, 20, 21, 37), (0, 36, 38, 4), (36, 20, 22, 38), (1, 39, 40, 7), (39, 23, 24, 40), (1, 39, 41, 5), (39, 23, 25, 41), (2, 42, 41, 5), (42, 26, 25, 41), (2, 42, 38, 4), (42, 26, 22, 38), (3, 43, 37, 6), (43, 27, 21, 37), (3, 43, 40, 7), (43, 27, 24, 40), (8, 44, 45, 14), (44, 28, 29, 45), (8, 44, 46, 12), (44, 28, 30, 46), (9, 47, 48, 15), (47, 31, 32, 48), (9, 47, 49, 13), (47, 31, 33, 49), (10, 50, 49, 13), (50, 34, 33, 49), (10, 50, 46, 12), (50, 34, 30, 46), (11, 51, 45, 14), (51, 35, 29, 45), (11, 51, 48, 15), (51, 35, 32, 48)])
me_cube_003.polygons.foreach_set('material_index', [4, 4, 4, 4, 4, 4, 4, 4, 4, 4, 4, 4, 4, 4, 4, 4, 4, 4, 4, 4, 4, 4, 4, 4, 4, 4, 4, 4, 4, 4, 4, 4, 4, 4, 4, 4, 4, 4, 4, 4, 4, 4, 4, 4, 4, 4, 4, 4])
me_cube_003.materials.append(mat_rakausgang)
me_cube_003.materials.append(mat_gun_barrel_iron_001)
me_cube_003.materials.append(mat_gun_barrel_iron)
me_cube_003.materials.append(mat_brushed_metal_002)
me_cube_003.materials.append(mat_material_039)
me_cube_003.use_remesh_preserve_volume = False
me_cube_003.use_remesh_preserve_attributes = False
me_cube_003.use_mirror_vertex_groups = False
me_cube_003.update()

# ---- objects
ob_cube_001 = bpy.data.objects.new('Cube.001', me_cube_001)
ob_cube = bpy.data.objects.new('Cube', me_cube_002)
ob_cube_004 = bpy.data.objects.new('Cube.004', me_cube_005)
ob_camera = bpy.data.objects.new('Camera', cam_camera_006)
ob_cube_002 = bpy.data.objects.new('Cube.002', me_cube_003)

# ---- transforms, parenting, visibility, modifiers, constraints
ob_cube_001.location = (0.0, -0.3, 0.0)
ob_cube_001.rotation_euler = (0.0, -0.0, -3.142)
ob_cube_001.scale = (0.1516, 0.1516, 0.1516)
ob_cube_001.lock_rotations_4d = False
ob_cube_001.empty_display_type = 'ARROWS'
ob_cube_001.lineart.crease_threshold = 0.0
ob_cube.location = (0.0, -0.3, 0.0)
ob_cube.rotation_euler = (0.0, -0.0, -3.142)
ob_cube.scale = (0.5363, 0.5363, 0.5363)
ob_cube.lock_rotations_4d = False
ob_cube.empty_display_type = 'ARROWS'
ob_cube.lineart.crease_threshold = 0.0
_m = ob_cube.modifiers.new('Subsurf', 'SUBSURF')
_m.uv_smooth = 'PRESERVE_CORNERS'
_m.quality = 2
_m.show_only_control_edges = False
ob_cube_004.location = (0.0, -0.3, 0.0)
ob_cube_004.rotation_euler = (0.0, -0.0, -3.142)
ob_cube_004.scale = (0.1516, 0.1516, 0.1516)
ob_cube_004.lock_rotations_4d = False
ob_cube_004.empty_display_type = 'ARROWS'
ob_cube_004.lineart.crease_threshold = 0.0
ob_camera.location = (-9.0, 0.0, 9.0)
ob_camera.rotation_euler = (0.7854, 0.0, -1.571)
ob_camera.lock_rotations_4d = False
ob_camera.empty_display_type = 'ARROWS'
ob_camera.lineart.crease_threshold = 0.0
ob_cube_002.location = (0.0, -0.3, 0.0)
ob_cube_002.rotation_euler = (0.0, -0.0, -3.142)
ob_cube_002.scale = (0.1516, 0.1516, 0.1516)
ob_cube_002.lock_rotations_4d = False
ob_cube_002.empty_display_type = 'ARROWS'
ob_cube_002.lineart.crease_threshold = 0.0

# ---- collection membership
col_collection_1.objects.link(ob_cube_001)
col_collection_1.objects.link(ob_cube)
col_collection_1.objects.link(ob_cube_004)
col_collection_1.objects.link(ob_camera)
col_collection_9.objects.link(ob_cube_002)

# ---- scene / render settings (as saved in the file)
scene.camera = ob_camera
scene.frame_start = 1; scene.frame_end = 250; scene.frame_set(1)
scene.render.engine = 'BLENDER_EEVEE_NEXT'
scene.render.image_settings.compression = 90
scene.render.resolution_x = 512
scene.render.resolution_y = 512
scene.render.pixel_aspect_x = 100.0
scene.render.pixel_aspect_y = 100.0
scene.render.fps = 25
scene.render.dither_intensity = 0.0
scene.render.film_transparent = True
scene.render.use_compositing = False
scene.render.use_sequencer = False
scene.render.bake_margin = 2
scene.render.bake_bias = 0.0
scene.render.use_stamp_time = False
scene.render.use_stamp_date = False
scene.render.use_stamp_frame = False
scene.render.use_stamp_camera = False
scene.render.use_stamp_scene = False
scene.render.use_stamp_filename = False
scene.render.use_stamp_render_time = False
scene.render.stamp_font_size = 0
scene.cycles.use_denoising = False
scene.cycles.samples = 10
scene.cycles.sampling_pattern = 'TABULATED_SOBOL'
scene.cycles.light_sampling_threshold = 0.0
scene.cycles.use_adaptive_sampling = False
scene.cycles.use_light_tree = False
scene.cycles.blur_glossy = 0.0
scene.cycles.volume_bounces = 1
scene.cycles.pixel_filter_type = 'GAUSSIAN'
scene.cycles.sample_clamp_indirect = 0.0
scene.view_settings.view_transform = 'Raw'
bpy.context.view_layer.update()

# ---- added for rendering (the .blend has no usable light): sun + grey world if the file has none
light_auto_sun = bpy.data.lights.new('AutoSun', 'SUN')
light_auto_sun.energy = 3.0
light_auto_sun.angle = 0.0523599
ob_auto_sun = bpy.data.objects.new('AutoSun', light_auto_sun)
scene.collection.objects.link(ob_auto_sun)
ob_auto_sun.rotation_euler = (0.872665, 0.174533, 0.523599)
if scene.world is None:
    world_auto = bpy.data.worlds.new('AutoWorld')
    world_auto.color = (0.3, 0.3, 0.3)
    scene.world = world_auto
bpy.context.view_layer.update()
